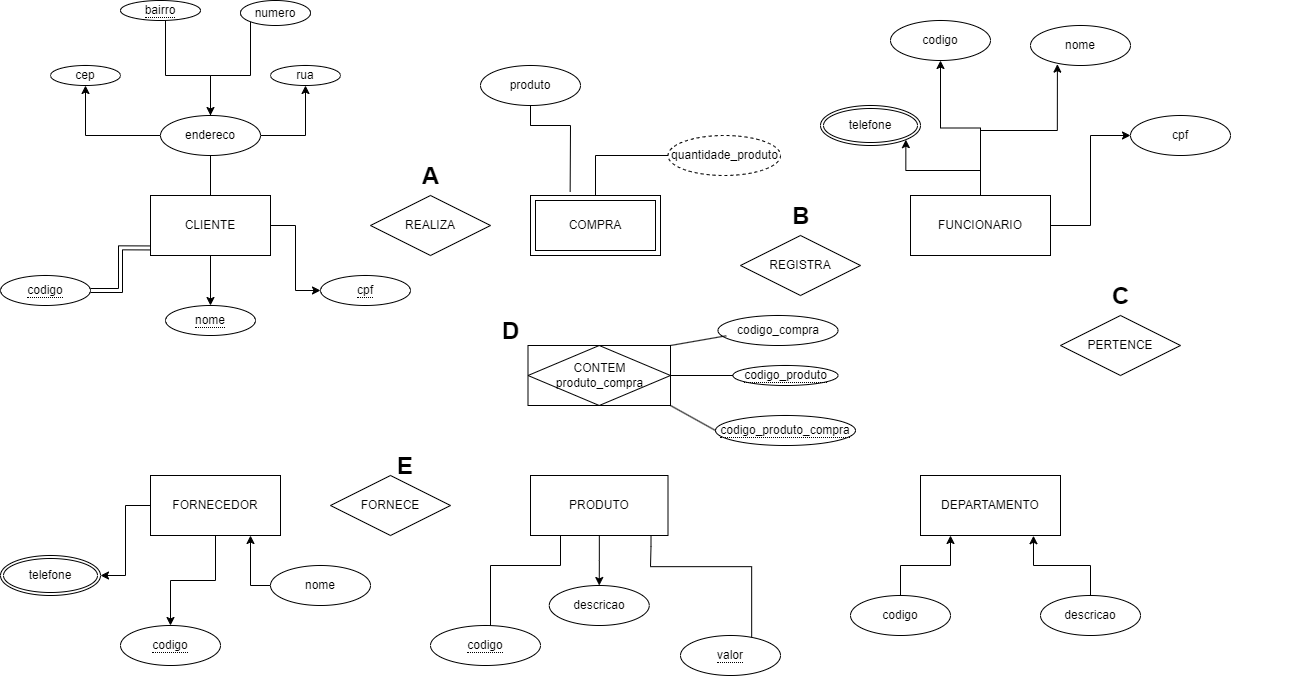

The diagram above was exported from draw.io. Its source (the exported page's mxGraphModel, read from the mxfile embedded in the PNG):
<mxGraphModel dx="2547" dy="898" grid="1" gridSize="10" guides="1" tooltips="1" connect="1" arrows="1" fold="1" page="1" pageScale="1" pageWidth="827" pageHeight="1169" math="0" shadow="0">
  <root>
    <mxCell id="0" />
    <mxCell id="1" parent="0" />
    <mxCell id="k-rsU8A-za_xmtasJ4Mx-43" style="edgeStyle=orthogonalEdgeStyle;rounded=0;orthogonalLoop=1;jettySize=auto;html=1;entryX=0.5;entryY=0;entryDx=0;entryDy=0;" parent="1" source="k-rsU8A-za_xmtasJ4Mx-1" target="k-rsU8A-za_xmtasJ4Mx-39" edge="1">
      <mxGeometry relative="1" as="geometry" />
    </mxCell>
    <mxCell id="k-rsU8A-za_xmtasJ4Mx-59" style="edgeStyle=orthogonalEdgeStyle;rounded=0;orthogonalLoop=1;jettySize=auto;html=1;entryX=0;entryY=0.5;entryDx=0;entryDy=0;" parent="1" source="k-rsU8A-za_xmtasJ4Mx-1" target="k-rsU8A-za_xmtasJ4Mx-40" edge="1">
      <mxGeometry relative="1" as="geometry" />
    </mxCell>
    <mxCell id="k-rsU8A-za_xmtasJ4Mx-1" value="CLIENTE" style="rounded=0;whiteSpace=wrap;html=1;" parent="1" vertex="1">
      <mxGeometry x="-60" y="320" width="120" height="60" as="geometry" />
    </mxCell>
    <mxCell id="k-rsU8A-za_xmtasJ4Mx-13" style="edgeStyle=orthogonalEdgeStyle;rounded=0;orthogonalLoop=1;jettySize=auto;html=1;entryX=0.072;entryY=0.705;entryDx=0;entryDy=0;entryPerimeter=0;" parent="1" source="k-rsU8A-za_xmtasJ4Mx-2" target="k-rsU8A-za_xmtasJ4Mx-11" edge="1">
      <mxGeometry relative="1" as="geometry">
        <mxPoint x="420" y="280" as="targetPoint" />
        <Array as="points">
          <mxPoint x="385" y="280" />
          <mxPoint x="465" y="280" />
        </Array>
      </mxGeometry>
    </mxCell>
    <mxCell id="k-rsU8A-za_xmtasJ4Mx-2" value="COMPRA" style="shape=ext;margin=3;double=1;whiteSpace=wrap;html=1;align=center;" parent="1" vertex="1">
      <mxGeometry x="320" y="320" width="130" height="60" as="geometry" />
    </mxCell>
    <mxCell id="k-rsU8A-za_xmtasJ4Mx-54" style="edgeStyle=orthogonalEdgeStyle;rounded=0;orthogonalLoop=1;jettySize=auto;html=1;entryX=0;entryY=0.5;entryDx=0;entryDy=0;" parent="1" source="k-rsU8A-za_xmtasJ4Mx-3" target="k-rsU8A-za_xmtasJ4Mx-49" edge="1">
      <mxGeometry relative="1" as="geometry" />
    </mxCell>
    <mxCell id="k-rsU8A-za_xmtasJ4Mx-55" style="edgeStyle=orthogonalEdgeStyle;rounded=0;orthogonalLoop=1;jettySize=auto;html=1;entryX=1;entryY=1;entryDx=0;entryDy=0;" parent="1" source="k-rsU8A-za_xmtasJ4Mx-3" target="k-rsU8A-za_xmtasJ4Mx-51" edge="1">
      <mxGeometry relative="1" as="geometry" />
    </mxCell>
    <mxCell id="k-rsU8A-za_xmtasJ4Mx-56" style="edgeStyle=orthogonalEdgeStyle;rounded=0;orthogonalLoop=1;jettySize=auto;html=1;entryX=0.5;entryY=1;entryDx=0;entryDy=0;" parent="1" source="k-rsU8A-za_xmtasJ4Mx-3" target="k-rsU8A-za_xmtasJ4Mx-53" edge="1">
      <mxGeometry relative="1" as="geometry" />
    </mxCell>
    <mxCell id="k-rsU8A-za_xmtasJ4Mx-3" value="FUNCIONARIO" style="whiteSpace=wrap;html=1;align=center;" parent="1" vertex="1">
      <mxGeometry x="700" y="320" width="140" height="60" as="geometry" />
    </mxCell>
    <mxCell id="k-rsU8A-za_xmtasJ4Mx-63" style="edgeStyle=orthogonalEdgeStyle;rounded=0;orthogonalLoop=1;jettySize=auto;html=1;" parent="1" source="k-rsU8A-za_xmtasJ4Mx-4" target="k-rsU8A-za_xmtasJ4Mx-61" edge="1">
      <mxGeometry relative="1" as="geometry" />
    </mxCell>
    <mxCell id="k-rsU8A-za_xmtasJ4Mx-65" style="edgeStyle=orthogonalEdgeStyle;rounded=0;orthogonalLoop=1;jettySize=auto;html=1;entryX=1;entryY=0.5;entryDx=0;entryDy=0;" parent="1" source="k-rsU8A-za_xmtasJ4Mx-4" target="k-rsU8A-za_xmtasJ4Mx-60" edge="1">
      <mxGeometry relative="1" as="geometry" />
    </mxCell>
    <mxCell id="k-rsU8A-za_xmtasJ4Mx-4" value="FORNECEDOR" style="whiteSpace=wrap;html=1;align=center;" parent="1" vertex="1">
      <mxGeometry x="-60" y="600" width="130" height="60" as="geometry" />
    </mxCell>
    <mxCell id="k-rsU8A-za_xmtasJ4Mx-70" style="edgeStyle=orthogonalEdgeStyle;rounded=0;orthogonalLoop=1;jettySize=auto;html=1;" parent="1" source="k-rsU8A-za_xmtasJ4Mx-5" edge="1">
      <mxGeometry relative="1" as="geometry">
        <mxPoint x="280" y="760.0000000000002" as="targetPoint" />
        <Array as="points">
          <mxPoint x="350" y="690" />
          <mxPoint x="280" y="690" />
        </Array>
      </mxGeometry>
    </mxCell>
    <mxCell id="k-rsU8A-za_xmtasJ4Mx-71" style="edgeStyle=orthogonalEdgeStyle;rounded=0;orthogonalLoop=1;jettySize=auto;html=1;exitX=0.804;exitY=0.981;exitDx=0;exitDy=0;exitPerimeter=0;" parent="1" edge="1">
      <mxGeometry relative="1" as="geometry">
        <mxPoint x="440.50999999999993" y="659.9999999999999" as="sourcePoint" />
        <mxPoint x="541.1800000000001" y="771.14" as="targetPoint" />
        <Array as="points">
          <mxPoint x="440.96" y="671.14" />
          <mxPoint x="439.96" y="691.14" />
          <mxPoint x="540.96" y="691.14" />
        </Array>
      </mxGeometry>
    </mxCell>
    <mxCell id="k-rsU8A-za_xmtasJ4Mx-75" style="edgeStyle=orthogonalEdgeStyle;rounded=0;orthogonalLoop=1;jettySize=auto;html=1;" parent="1" source="k-rsU8A-za_xmtasJ4Mx-5" target="k-rsU8A-za_xmtasJ4Mx-69" edge="1">
      <mxGeometry relative="1" as="geometry" />
    </mxCell>
    <mxCell id="k-rsU8A-za_xmtasJ4Mx-5" value="PRODUTO" style="whiteSpace=wrap;html=1;align=center;" parent="1" vertex="1">
      <mxGeometry x="320" y="600" width="137.5" height="60" as="geometry" />
    </mxCell>
    <mxCell id="k-rsU8A-za_xmtasJ4Mx-6" value="DEPARTAMENTO" style="whiteSpace=wrap;html=1;align=center;" parent="1" vertex="1">
      <mxGeometry x="710" y="600" width="140" height="60" as="geometry" />
    </mxCell>
    <mxCell id="k-rsU8A-za_xmtasJ4Mx-9" value="" style="endArrow=none;html=1;rounded=0;" parent="1" source="k-rsU8A-za_xmtasJ4Mx-1" edge="1">
      <mxGeometry relative="1" as="geometry">
        <mxPoint y="160" as="sourcePoint" />
        <mxPoint y="280" as="targetPoint" />
      </mxGeometry>
    </mxCell>
    <mxCell id="k-rsU8A-za_xmtasJ4Mx-23" style="edgeStyle=orthogonalEdgeStyle;rounded=0;orthogonalLoop=1;jettySize=auto;html=1;entryX=0.5;entryY=1;entryDx=0;entryDy=0;" parent="1" source="k-rsU8A-za_xmtasJ4Mx-10" target="k-rsU8A-za_xmtasJ4Mx-20" edge="1">
      <mxGeometry relative="1" as="geometry">
        <Array as="points">
          <mxPoint y="200" />
          <mxPoint x="-45" y="200" />
          <mxPoint x="-45" y="140" />
        </Array>
      </mxGeometry>
    </mxCell>
    <mxCell id="k-rsU8A-za_xmtasJ4Mx-33" style="edgeStyle=orthogonalEdgeStyle;rounded=0;orthogonalLoop=1;jettySize=auto;html=1;" parent="1" source="k-rsU8A-za_xmtasJ4Mx-10" target="k-rsU8A-za_xmtasJ4Mx-22" edge="1">
      <mxGeometry relative="1" as="geometry" />
    </mxCell>
    <mxCell id="k-rsU8A-za_xmtasJ4Mx-37" style="edgeStyle=orthogonalEdgeStyle;rounded=0;orthogonalLoop=1;jettySize=auto;html=1;" parent="1" source="k-rsU8A-za_xmtasJ4Mx-10" target="k-rsU8A-za_xmtasJ4Mx-19" edge="1">
      <mxGeometry relative="1" as="geometry" />
    </mxCell>
    <mxCell id="k-rsU8A-za_xmtasJ4Mx-10" value="endereco" style="ellipse;whiteSpace=wrap;html=1;align=center;" parent="1" vertex="1">
      <mxGeometry x="-50" y="240" width="100" height="40" as="geometry" />
    </mxCell>
    <mxCell id="k-rsU8A-za_xmtasJ4Mx-11" value="quantidade_produto" style="ellipse;whiteSpace=wrap;html=1;align=center;dashed=1;" parent="1" vertex="1">
      <mxGeometry x="457.5" y="260" width="112.5" height="40" as="geometry" />
    </mxCell>
    <mxCell id="k-rsU8A-za_xmtasJ4Mx-14" value="" style="endArrow=none;html=1;rounded=0;entryX=0.305;entryY=-0.059;entryDx=0;entryDy=0;entryPerimeter=0;" parent="1" target="k-rsU8A-za_xmtasJ4Mx-2" edge="1">
      <mxGeometry relative="1" as="geometry">
        <mxPoint x="360" y="250" as="sourcePoint" />
        <mxPoint x="360" y="310" as="targetPoint" />
      </mxGeometry>
    </mxCell>
    <mxCell id="k-rsU8A-za_xmtasJ4Mx-15" value="" style="endArrow=none;html=1;rounded=0;" parent="1" edge="1">
      <mxGeometry relative="1" as="geometry">
        <mxPoint x="320" y="250" as="sourcePoint" />
        <mxPoint x="360" y="250" as="targetPoint" />
        <Array as="points">
          <mxPoint x="320" y="210" />
          <mxPoint x="320" y="250" />
        </Array>
      </mxGeometry>
    </mxCell>
    <mxCell id="k-rsU8A-za_xmtasJ4Mx-16" value="produto" style="ellipse;whiteSpace=wrap;html=1;align=center;" parent="1" vertex="1">
      <mxGeometry x="270" y="190" width="100" height="40" as="geometry" />
    </mxCell>
    <mxCell id="k-rsU8A-za_xmtasJ4Mx-19" value="cep" style="ellipse;whiteSpace=wrap;html=1;align=center;" parent="1" vertex="1">
      <mxGeometry x="-160" y="190" width="70" height="20" as="geometry" />
    </mxCell>
    <mxCell id="k-rsU8A-za_xmtasJ4Mx-20" value="&lt;span style=&quot;border-bottom: 1px dotted&quot;&gt;bairro&lt;/span&gt;" style="ellipse;whiteSpace=wrap;html=1;align=center;" parent="1" vertex="1">
      <mxGeometry x="-90" y="125" width="80" height="20" as="geometry" />
    </mxCell>
    <mxCell id="k-rsU8A-za_xmtasJ4Mx-30" style="edgeStyle=orthogonalEdgeStyle;rounded=0;orthogonalLoop=1;jettySize=auto;html=1;entryX=0.5;entryY=0;entryDx=0;entryDy=0;" parent="1" source="k-rsU8A-za_xmtasJ4Mx-21" target="k-rsU8A-za_xmtasJ4Mx-10" edge="1">
      <mxGeometry relative="1" as="geometry">
        <Array as="points">
          <mxPoint x="40" y="200" />
          <mxPoint y="200" />
        </Array>
      </mxGeometry>
    </mxCell>
    <mxCell id="k-rsU8A-za_xmtasJ4Mx-21" value="numero" style="ellipse;whiteSpace=wrap;html=1;align=center;" parent="1" vertex="1">
      <mxGeometry x="30" y="125" width="70" height="25" as="geometry" />
    </mxCell>
    <mxCell id="k-rsU8A-za_xmtasJ4Mx-22" value="rua" style="ellipse;whiteSpace=wrap;html=1;align=center;" parent="1" vertex="1">
      <mxGeometry x="60" y="190" width="70" height="20" as="geometry" />
    </mxCell>
    <mxCell id="k-rsU8A-za_xmtasJ4Mx-45" style="edgeStyle=orthogonalEdgeStyle;rounded=0;orthogonalLoop=1;jettySize=auto;html=1;entryX=0.001;entryY=0.874;entryDx=0;entryDy=0;entryPerimeter=0;shape=link;" parent="1" source="k-rsU8A-za_xmtasJ4Mx-38" target="k-rsU8A-za_xmtasJ4Mx-1" edge="1">
      <mxGeometry relative="1" as="geometry">
        <mxPoint x="-90" y="390" as="targetPoint" />
      </mxGeometry>
    </mxCell>
    <mxCell id="k-rsU8A-za_xmtasJ4Mx-38" value="&lt;span style=&quot;border-bottom: 1px dotted&quot;&gt;codigo&lt;/span&gt;" style="ellipse;whiteSpace=wrap;html=1;align=center;" parent="1" vertex="1">
      <mxGeometry x="-210" y="400" width="90" height="30" as="geometry" />
    </mxCell>
    <mxCell id="k-rsU8A-za_xmtasJ4Mx-39" value="&lt;span style=&quot;border-bottom: 1px dotted&quot;&gt;nome&lt;/span&gt;" style="ellipse;whiteSpace=wrap;html=1;align=center;" parent="1" vertex="1">
      <mxGeometry x="-45" y="430" width="90" height="30" as="geometry" />
    </mxCell>
    <mxCell id="k-rsU8A-za_xmtasJ4Mx-40" value="&lt;span style=&quot;border-bottom: 1px dotted&quot;&gt;cpf&lt;/span&gt;" style="ellipse;whiteSpace=wrap;html=1;align=center;" parent="1" vertex="1">
      <mxGeometry x="110" y="400" width="90" height="30" as="geometry" />
    </mxCell>
    <mxCell id="k-rsU8A-za_xmtasJ4Mx-41" style="edgeStyle=orthogonalEdgeStyle;rounded=0;orthogonalLoop=1;jettySize=auto;html=1;exitX=0.5;exitY=1;exitDx=0;exitDy=0;" parent="1" source="k-rsU8A-za_xmtasJ4Mx-39" target="k-rsU8A-za_xmtasJ4Mx-39" edge="1">
      <mxGeometry relative="1" as="geometry" />
    </mxCell>
    <mxCell id="k-rsU8A-za_xmtasJ4Mx-48" value="nome" style="ellipse;whiteSpace=wrap;html=1;align=center;" parent="1" vertex="1">
      <mxGeometry x="820" y="150" width="100" height="40" as="geometry" />
    </mxCell>
    <mxCell id="k-rsU8A-za_xmtasJ4Mx-49" value="cpf" style="ellipse;whiteSpace=wrap;html=1;align=center;" parent="1" vertex="1">
      <mxGeometry x="920" y="240" width="100" height="40" as="geometry" />
    </mxCell>
    <mxCell id="k-rsU8A-za_xmtasJ4Mx-51" value="telefone" style="ellipse;shape=doubleEllipse;margin=3;whiteSpace=wrap;html=1;align=center;" parent="1" vertex="1">
      <mxGeometry x="610" y="230" width="100" height="40" as="geometry" />
    </mxCell>
    <mxCell id="k-rsU8A-za_xmtasJ4Mx-53" value="codigo" style="ellipse;whiteSpace=wrap;html=1;align=center;" parent="1" vertex="1">
      <mxGeometry x="680" y="145" width="100" height="40" as="geometry" />
    </mxCell>
    <mxCell id="k-rsU8A-za_xmtasJ4Mx-57" style="edgeStyle=orthogonalEdgeStyle;rounded=0;orthogonalLoop=1;jettySize=auto;html=1;entryX=0.269;entryY=0.966;entryDx=0;entryDy=0;entryPerimeter=0;" parent="1" source="k-rsU8A-za_xmtasJ4Mx-3" target="k-rsU8A-za_xmtasJ4Mx-48" edge="1">
      <mxGeometry relative="1" as="geometry" />
    </mxCell>
    <mxCell id="k-rsU8A-za_xmtasJ4Mx-60" value="telefone" style="ellipse;shape=doubleEllipse;margin=3;whiteSpace=wrap;html=1;align=center;" parent="1" vertex="1">
      <mxGeometry x="-210" y="680" width="100" height="40" as="geometry" />
    </mxCell>
    <mxCell id="k-rsU8A-za_xmtasJ4Mx-61" value="&lt;span style=&quot;border-bottom: 1px dotted&quot;&gt;codigo&lt;/span&gt;" style="ellipse;whiteSpace=wrap;html=1;align=center;" parent="1" vertex="1">
      <mxGeometry x="-90" y="750" width="100" height="40" as="geometry" />
    </mxCell>
    <mxCell id="k-rsU8A-za_xmtasJ4Mx-66" style="edgeStyle=orthogonalEdgeStyle;rounded=0;orthogonalLoop=1;jettySize=auto;html=1;" parent="1" source="k-rsU8A-za_xmtasJ4Mx-62" target="k-rsU8A-za_xmtasJ4Mx-4" edge="1">
      <mxGeometry relative="1" as="geometry">
        <mxPoint x="40" y="680" as="targetPoint" />
        <Array as="points">
          <mxPoint x="40" y="710" />
        </Array>
      </mxGeometry>
    </mxCell>
    <mxCell id="k-rsU8A-za_xmtasJ4Mx-62" value="nome" style="ellipse;whiteSpace=wrap;html=1;align=center;" parent="1" vertex="1">
      <mxGeometry x="60" y="690" width="100" height="40" as="geometry" />
    </mxCell>
    <mxCell id="k-rsU8A-za_xmtasJ4Mx-67" value="&lt;span style=&quot;border-bottom: 1px dotted&quot;&gt;codigo&lt;/span&gt;" style="ellipse;whiteSpace=wrap;html=1;align=center;" parent="1" vertex="1">
      <mxGeometry x="220" y="750" width="110" height="40" as="geometry" />
    </mxCell>
    <mxCell id="k-rsU8A-za_xmtasJ4Mx-68" value="&lt;span style=&quot;border-bottom: 1px dotted&quot;&gt;valor&lt;/span&gt;" style="ellipse;whiteSpace=wrap;html=1;align=center;" parent="1" vertex="1">
      <mxGeometry x="470" y="760" width="100" height="40" as="geometry" />
    </mxCell>
    <mxCell id="k-rsU8A-za_xmtasJ4Mx-69" value="descricao" style="ellipse;whiteSpace=wrap;html=1;align=center;" parent="1" vertex="1">
      <mxGeometry x="338.75" y="710" width="100" height="40" as="geometry" />
    </mxCell>
    <mxCell id="k-rsU8A-za_xmtasJ4Mx-80" style="edgeStyle=orthogonalEdgeStyle;rounded=0;orthogonalLoop=1;jettySize=auto;html=1;" parent="1" source="k-rsU8A-za_xmtasJ4Mx-76" target="k-rsU8A-za_xmtasJ4Mx-6" edge="1">
      <mxGeometry relative="1" as="geometry">
        <Array as="points">
          <mxPoint x="690" y="690" />
          <mxPoint x="740" y="690" />
        </Array>
      </mxGeometry>
    </mxCell>
    <mxCell id="k-rsU8A-za_xmtasJ4Mx-76" value="codigo" style="ellipse;whiteSpace=wrap;html=1;align=center;" parent="1" vertex="1">
      <mxGeometry x="640" y="720" width="100" height="40" as="geometry" />
    </mxCell>
    <mxCell id="k-rsU8A-za_xmtasJ4Mx-77" value="descricao" style="ellipse;whiteSpace=wrap;html=1;align=center;" parent="1" vertex="1">
      <mxGeometry x="830" y="720" width="100" height="40" as="geometry" />
    </mxCell>
    <mxCell id="k-rsU8A-za_xmtasJ4Mx-81" style="edgeStyle=orthogonalEdgeStyle;rounded=0;orthogonalLoop=1;jettySize=auto;html=1;entryX=0.807;entryY=1.004;entryDx=0;entryDy=0;entryPerimeter=0;" parent="1" source="k-rsU8A-za_xmtasJ4Mx-77" target="k-rsU8A-za_xmtasJ4Mx-6" edge="1">
      <mxGeometry relative="1" as="geometry" />
    </mxCell>
    <mxCell id="k-rsU8A-za_xmtasJ4Mx-82" value="REGISTRA" style="shape=rhombus;perimeter=rhombusPerimeter;whiteSpace=wrap;html=1;align=center;" parent="1" vertex="1">
      <mxGeometry x="530" y="360" width="120" height="60" as="geometry" />
    </mxCell>
    <mxCell id="k-rsU8A-za_xmtasJ4Mx-83" value="PERTENCE" style="shape=rhombus;perimeter=rhombusPerimeter;whiteSpace=wrap;html=1;align=center;" parent="1" vertex="1">
      <mxGeometry x="850" y="440" width="120" height="60" as="geometry" />
    </mxCell>
    <mxCell id="k-rsU8A-za_xmtasJ4Mx-84" value="CONTEM&lt;div&gt;produto_compra&lt;/div&gt;" style="shape=associativeEntity;whiteSpace=wrap;html=1;align=center;" parent="1" vertex="1">
      <mxGeometry x="317.5" y="470" width="142.5" height="60" as="geometry" />
    </mxCell>
    <mxCell id="k-rsU8A-za_xmtasJ4Mx-85" value="FORNECE" style="shape=rhombus;perimeter=rhombusPerimeter;whiteSpace=wrap;html=1;align=center;" parent="1" vertex="1">
      <mxGeometry x="120" y="600" width="120" height="60" as="geometry" />
    </mxCell>
    <mxCell id="k-rsU8A-za_xmtasJ4Mx-86" value="REALIZA" style="shape=rhombus;perimeter=rhombusPerimeter;whiteSpace=wrap;html=1;align=center;" parent="1" vertex="1">
      <mxGeometry x="160" y="320" width="120" height="60" as="geometry" />
    </mxCell>
    <mxCell id="k-rsU8A-za_xmtasJ4Mx-90" value="&lt;h1 style=&quot;margin-top: 0px;&quot;&gt;A&lt;/h1&gt;" style="text;html=1;whiteSpace=wrap;overflow=hidden;rounded=0;" parent="1" vertex="1">
      <mxGeometry x="210" y="280" width="180" height="120" as="geometry" />
    </mxCell>
    <mxCell id="k-rsU8A-za_xmtasJ4Mx-91" value="&lt;h1 style=&quot;margin-top: 0px;&quot;&gt;B&lt;/h1&gt;" style="text;html=1;whiteSpace=wrap;overflow=hidden;rounded=0;" parent="1" vertex="1">
      <mxGeometry x="580" y="320" width="180" height="120" as="geometry" />
    </mxCell>
    <mxCell id="k-rsU8A-za_xmtasJ4Mx-93" value="&lt;h1 style=&quot;margin-top: 0px;&quot;&gt;C&lt;/h1&gt;" style="text;html=1;whiteSpace=wrap;overflow=hidden;rounded=0;" parent="1" vertex="1">
      <mxGeometry x="900" y="400" width="180" height="120" as="geometry" />
    </mxCell>
    <mxCell id="k-rsU8A-za_xmtasJ4Mx-94" value="&lt;h1 style=&quot;margin-top: 0px;&quot;&gt;E&lt;/h1&gt;" style="text;html=1;whiteSpace=wrap;overflow=hidden;rounded=0;" parent="1" vertex="1">
      <mxGeometry x="185" y="570" width="180" height="120" as="geometry" />
    </mxCell>
    <mxCell id="k-rsU8A-za_xmtasJ4Mx-95" value="&lt;h1 style=&quot;margin-top: 0px;&quot;&gt;D&lt;/h1&gt;" style="text;html=1;whiteSpace=wrap;overflow=hidden;rounded=0;" parent="1" vertex="1">
      <mxGeometry x="290" y="435" width="40" height="50" as="geometry" />
    </mxCell>
    <mxCell id="k-rsU8A-za_xmtasJ4Mx-96" value="codigo_compra" style="ellipse;whiteSpace=wrap;html=1;align=center;" parent="1" vertex="1">
      <mxGeometry x="507.5" y="440" width="120" height="30" as="geometry" />
    </mxCell>
    <mxCell id="k-rsU8A-za_xmtasJ4Mx-97" value="&lt;span style=&quot;border-bottom: 1px dotted&quot;&gt;codigo_produto&lt;/span&gt;" style="ellipse;whiteSpace=wrap;html=1;align=center;" parent="1" vertex="1">
      <mxGeometry x="522.5" y="490" width="105" height="20" as="geometry" />
    </mxCell>
    <mxCell id="k-rsU8A-za_xmtasJ4Mx-98" value="&lt;span style=&quot;border-bottom: 1px dotted&quot;&gt;codigo_produto_compra&lt;/span&gt;" style="ellipse;whiteSpace=wrap;html=1;align=center;" parent="1" vertex="1">
      <mxGeometry x="505" y="540" width="140" height="30" as="geometry" />
    </mxCell>
    <mxCell id="k-rsU8A-za_xmtasJ4Mx-103" value="" style="endArrow=none;html=1;rounded=0;exitX=1;exitY=1;exitDx=0;exitDy=0;entryX=0;entryY=0.5;entryDx=0;entryDy=0;" parent="1" source="k-rsU8A-za_xmtasJ4Mx-84" target="k-rsU8A-za_xmtasJ4Mx-98" edge="1">
      <mxGeometry relative="1" as="geometry">
        <mxPoint x="400" y="570" as="sourcePoint" />
        <mxPoint x="500" y="550" as="targetPoint" />
      </mxGeometry>
    </mxCell>
    <mxCell id="k-rsU8A-za_xmtasJ4Mx-104" value="" style="endArrow=none;html=1;rounded=0;exitX=1;exitY=0.5;exitDx=0;exitDy=0;entryX=0;entryY=0.5;entryDx=0;entryDy=0;" parent="1" source="k-rsU8A-za_xmtasJ4Mx-84" target="k-rsU8A-za_xmtasJ4Mx-97" edge="1">
      <mxGeometry relative="1" as="geometry">
        <mxPoint x="400" y="570" as="sourcePoint" />
        <mxPoint x="560" y="570" as="targetPoint" />
      </mxGeometry>
    </mxCell>
    <mxCell id="k-rsU8A-za_xmtasJ4Mx-105" value="" style="endArrow=none;html=1;rounded=0;exitX=1;exitY=0;exitDx=0;exitDy=0;entryX=0.069;entryY=0.676;entryDx=0;entryDy=0;entryPerimeter=0;" parent="1" source="k-rsU8A-za_xmtasJ4Mx-84" target="k-rsU8A-za_xmtasJ4Mx-96" edge="1">
      <mxGeometry relative="1" as="geometry">
        <mxPoint x="400" y="570" as="sourcePoint" />
        <mxPoint x="560" y="570" as="targetPoint" />
      </mxGeometry>
    </mxCell>
  </root>
</mxGraphModel>